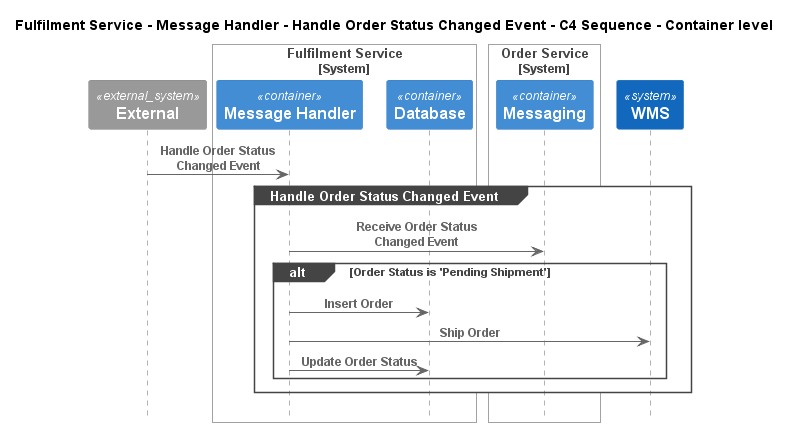

The diagram above was rendered by PlantUML. Its source (embedded in the PNG):
@startuml
!pragma layout smetana
!include ..\..\..\..\..\..\.c4s\C4_Sequence.puml

title Fulfilment Service - Message Handler - Handle Order Status Changed Event - C4 Sequence - Container level

System_Ext(C4InterFlow.SoftwareSystems.ExternalSystem, "External", "")

System_Boundary(ECommercePlatform.SoftwareSystems.FulfilmentService, "Fulfilment Service")
    Container(ECommercePlatform.SoftwareSystems.FulfilmentService.Containers.MessageHandler, "Message Handler", "", "")
    Container(ECommercePlatform.SoftwareSystems.FulfilmentService.Containers.Database, "Database", "", "")
Boundary_End()

System_Boundary(ECommercePlatform.SoftwareSystems.OrderService, "Order Service")
    Container(ECommercePlatform.SoftwareSystems.OrderService.Containers.Messaging, "Messaging", "", "")
Boundary_End()
System(ECommercePlatform.SoftwareSystems.WMS, "WMS", "")

Rel(C4InterFlow.SoftwareSystems.ExternalSystem, ECommercePlatform.SoftwareSystems.FulfilmentService.Containers.MessageHandler, "Handle Order Status Changed Event")
group Handle Order Status Changed Event
Rel(ECommercePlatform.SoftwareSystems.FulfilmentService.Containers.MessageHandler, ECommercePlatform.SoftwareSystems.OrderService.Containers.Messaging, "Receive Order Status Changed Event")
alt Order Status is 'Pending Shipment'
Rel(ECommercePlatform.SoftwareSystems.FulfilmentService.Containers.MessageHandler, ECommercePlatform.SoftwareSystems.FulfilmentService.Containers.Database, "Insert Order")
Rel(ECommercePlatform.SoftwareSystems.FulfilmentService.Containers.MessageHandler, ECommercePlatform.SoftwareSystems.WMS, "Ship Order")
Rel(ECommercePlatform.SoftwareSystems.FulfilmentService.Containers.MessageHandler, ECommercePlatform.SoftwareSystems.FulfilmentService.Containers.Database, "Update Order Status")
end
end


@enduml